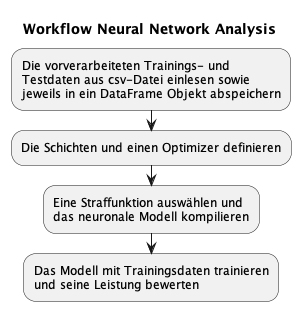

The diagram above was rendered by PlantUML. Its source (embedded in the PNG):
@startuml
title Workflow Neural Network Analysis

:Die vorverarbeiteten Trainings- und 
Testdaten aus csv-Datei einlesen sowie
jeweils in ein DataFrame Objekt abspeichern;
:Die Schichten und einen Optimizer definieren;
:Eine Straffunktion auswählen und
das neuronale Modell kompilieren;
:Das Modell mit Trainingsdaten trainieren
und seine Leistung bewerten;
@enduml